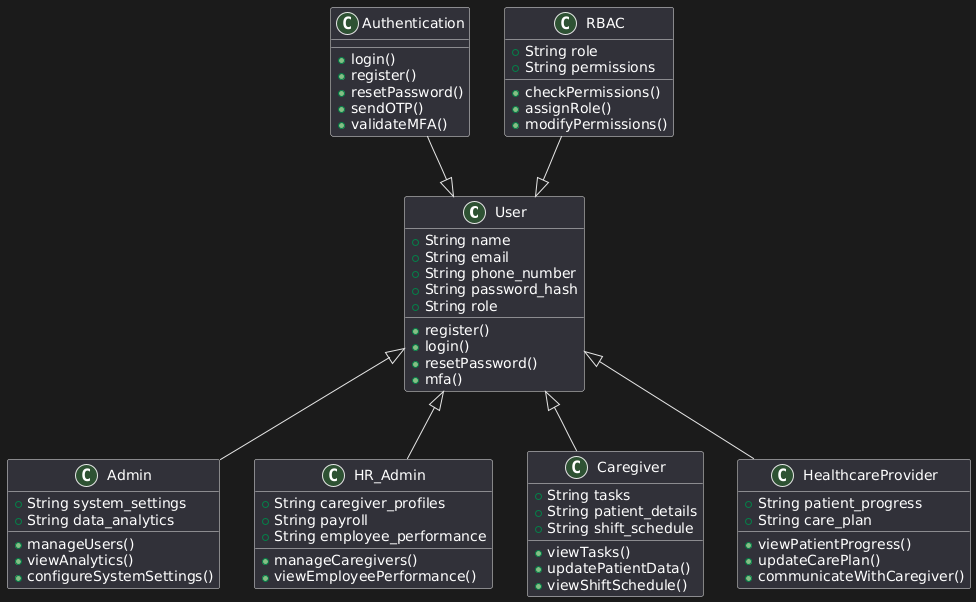

The diagram above was rendered by PlantUML. Its source (embedded in the PNG):
@startuml
class User {
  +String name
  +String email
  +String phone_number
  +String password_hash
  +String role
  +register()
  +login()
  +resetPassword()
  +mfa()
}

class Admin {
  +String system_settings
  +String data_analytics
  +manageUsers()
  +viewAnalytics()
  +configureSystemSettings()
}

class HR_Admin {
  +String caregiver_profiles
  +String payroll
  +String employee_performance
  +manageCaregivers()
  +viewEmployeePerformance()
}

class Caregiver {
  +String tasks
  +String patient_details
  +String shift_schedule
  +viewTasks()
  +updatePatientData()
  +viewShiftSchedule()
}

class HealthcareProvider {
  +String patient_progress
  +String care_plan
  +viewPatientProgress()
  +updateCarePlan()
  +communicateWithCaregiver()
}

class Authentication {
  +login()
  +register()
  +resetPassword()
  +sendOTP()
  +validateMFA()
}

class RBAC {
  +String role
  +String permissions
  +checkPermissions()
  +assignRole()
  +modifyPermissions()
}

User <|-- Admin
User <|-- HR_Admin
User <|-- Caregiver
User <|-- HealthcareProvider
Authentication --|> User
RBAC --|> User
@enduml